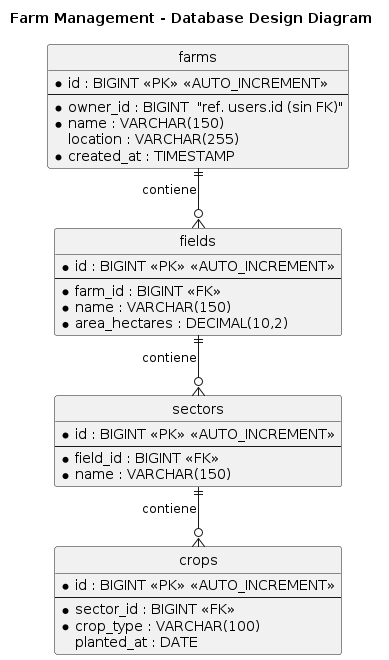

The diagram above was rendered by PlantUML. Its source (embedded in the PNG):
@startuml
title Farm Management - Database Design Diagram
hide circle
skinparam linetype ortho

entity "farms" as farms {
  *id : BIGINT <<PK>> <<AUTO_INCREMENT>>
  --
  *owner_id : BIGINT  "ref. users.id (sin FK)"
  *name : VARCHAR(150)
  location : VARCHAR(255)
  *created_at : TIMESTAMP
}

entity "fields" as fields {
  *id : BIGINT <<PK>> <<AUTO_INCREMENT>>
  --
  *farm_id : BIGINT <<FK>>
  *name : VARCHAR(150)
  *area_hectares : DECIMAL(10,2)
}

entity "sectors" as sectors {
  *id : BIGINT <<PK>> <<AUTO_INCREMENT>>
  --
  *field_id : BIGINT <<FK>>
  *name : VARCHAR(150)
}

entity "crops" as crops {
  *id : BIGINT <<PK>> <<AUTO_INCREMENT>>
  --
  *sector_id : BIGINT <<FK>>
  *crop_type : VARCHAR(100)
  planted_at : DATE
}

farms ||--o{ fields : contiene
fields ||--o{ sectors : contiene
sectors ||--o{ crops : contiene
@enduml